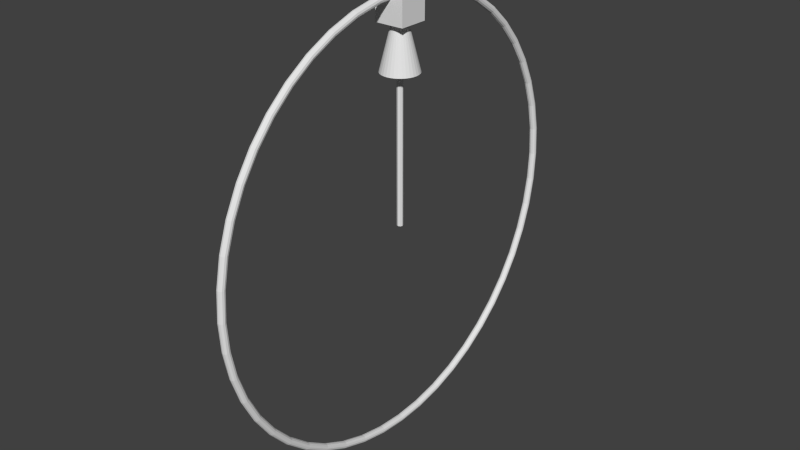 # Source: gizmos.blend  (saved by Blender 2.70.0; exported with 4.5.12 LTS)
import bpy
from mathutils import Matrix  # noqa: F401  (used for matrix-valued properties, if any)

bpy.ops.wm.read_factory_settings(use_empty=True)
scene = bpy.context.scene
scene.name = 'Scene'

# ---- collections
col_collection_1 = bpy.data.collections.new('Collection 1'); scene.collection.children.link(col_collection_1)

# ---- world
world_world = bpy.data.worlds.new('World'); scene.world = world_world
world_world.color = (0.05088, 0.05088, 0.05088)
world_world.use_sun_shadow = False
world_world.sun_shadow_jitter_overblur = 0.0
world_world.cycles.sampling_method = 'MANUAL'
world_world.cycles.sample_map_resolution = 256

# ---- meshes
me_cube_001 = bpy.data.meshes.new('Cube.001')
me_cube_001.from_pydata([(-0.1, 1.3, 0.1), (-0.1, 1.3, -0.1), (0.1, 1.3, -0.1), (0.1, 1.3, 0.1), (-0.1, 1.5, 0.1), (-0.1, 1.5, -0.1), (0.1, 1.5, -0.1), (0.1, 1.5, 0.1)], [], [(4, 5, 1, 0), (5, 6, 2, 1), (6, 7, 3, 2), (7, 4, 0, 3), (0, 1, 2, 3), (7, 6, 5, 4)])
me_cube_001.use_remesh_preserve_volume = False
me_cube_001.use_remesh_preserve_attributes = False
me_cube_001.use_mirror_vertex_groups = False
me_cube_001.update()
me_torus_001 = bpy.data.meshes.new('Torus.001')
me_torus_001.from_pydata([(1.192e-07, -1.132e-07, 1.5), (0.0125, -1.121e-07, 1.497), (0.02165, -1.107e-07, 1.487), (0.025, -1.095e-07, 1.475), (0.02165, -1.088e-07, 1.463), (0.0125, -1.088e-07, 1.453), (1.192e-07, -1.095e-07, 1.45), (-0.0125, -1.107e-07, 1.453), (-0.02165, -1.121e-07, 1.463), (-0.025, -1.132e-07, 1.475), (-0.02165, -1.139e-07, 1.487), (-0.0125, -1.139e-07, 1.497), (1.192e-07, -0.1958, 1.487), (0.0125, -0.1954, 1.484), (0.02165, -0.1942, 1.475), (0.025, -0.1925, 1.462), (0.02165, -0.1909, 1.45), (0.0125, -0.1897, 1.441), (1.192e-07, -0.1893, 1.438), (-0.0125, -0.1897, 1.441), (-0.02165, -0.1909, 1.45), (-0.025, -0.1925, 1.462), (-0.02165, -0.1942, 1.475), (-0.0125, -0.1954, 1.484), (1.192e-07, -0.3882, 1.449), (0.0125, -0.3874, 1.446), (0.02165, -0.385, 1.437), (0.025, -0.3818, 1.425), (0.02165, -0.3785, 1.413), (0.0125, -0.3762, 1.404), (1.192e-07, -0.3753, 1.401), (-0.0125, -0.3762, 1.404), (-0.02165, -0.3785, 1.413), (-0.025, -0.3818, 1.425), (-0.02165, -0.385, 1.437), (-0.0125, -0.3874, 1.446), (1.192e-07, -0.574, 1.386), (0.0125, -0.5727, 1.383), (0.02165, -0.5692, 1.374), (0.025, -0.5645, 1.363), (0.02165, -0.5597, 1.351), (0.0125, -0.5562, 1.343), (1.192e-07, -0.5549, 1.34), (-0.0125, -0.5562, 1.343), (-0.02165, -0.5597, 1.351), (-0.025, -0.5645, 1.363), (-0.02165, -0.5692, 1.374), (-0.0125, -0.5727, 1.383), (1.192e-07, -0.75, 1.299), (0.0125, -0.7483, 1.296), (0.02165, -0.7438, 1.288), (0.025, -0.7375, 1.277), (0.02165, -0.7313, 1.267), (0.0125, -0.7267, 1.259), (1.192e-07, -0.725, 1.256), (-0.0125, -0.7267, 1.259), (-0.02165, -0.7313, 1.267), (-0.025, -0.7375, 1.277), (-0.02165, -0.7438, 1.288), (-0.0125, -0.7483, 1.296), (1.192e-07, -0.9131, 1.19), (0.0125, -0.9111, 1.187), (0.02165, -0.9055, 1.18), (0.025, -0.8979, 1.17), (0.02165, -0.8903, 1.16), (0.0125, -0.8847, 1.153), (1.192e-07, -0.8827, 1.15), (-0.0125, -0.8847, 1.153), (-0.02165, -0.8903, 1.16), (-0.025, -0.8979, 1.17), (-0.02165, -0.9055, 1.18), (-0.0125, -0.9111, 1.187), (1.192e-07, -1.061, 1.061), (0.0125, -1.058, 1.058), (0.02165, -1.052, 1.052), (0.025, -1.043, 1.043), (0.02165, -1.034, 1.034), (0.0125, -1.028, 1.028), (1.192e-07, -1.025, 1.025), (-0.0125, -1.028, 1.028), (-0.02165, -1.034, 1.034), (-0.025, -1.043, 1.043), (-0.02165, -1.052, 1.052), (-0.0125, -1.058, 1.058), (1.192e-07, -1.19, 0.9131), (0.0125, -1.187, 0.9111), (0.02165, -1.18, 0.9055), (0.025, -1.17, 0.8979), (0.02165, -1.16, 0.8903), (0.0125, -1.153, 0.8847), (1.192e-07, -1.15, 0.8827), (-0.0125, -1.153, 0.8847), (-0.02165, -1.16, 0.8903), (-0.025, -1.17, 0.8979), (-0.02165, -1.18, 0.9055), (-0.0125, -1.187, 0.9111), (1.192e-07, -1.299, 0.75), (0.0125, -1.296, 0.7483), (0.02165, -1.288, 0.7437), (0.025, -1.277, 0.7375), (0.02165, -1.267, 0.7312), (0.0125, -1.259, 0.7267), (1.192e-07, -1.256, 0.725), (-0.0125, -1.259, 0.7267), (-0.02165, -1.267, 0.7312), (-0.025, -1.277, 0.7375), (-0.02165, -1.288, 0.7437), (-0.0125, -1.296, 0.7483), (1.192e-07, -1.386, 0.574), (0.0125, -1.383, 0.5727), (0.02165, -1.374, 0.5692), (0.025, -1.363, 0.5645), (0.02165, -1.351, 0.5597), (0.0125, -1.343, 0.5562), (1.192e-07, -1.34, 0.5549), (-0.0125, -1.343, 0.5562), (-0.02165, -1.351, 0.5597), (-0.025, -1.363, 0.5645), (-0.02165, -1.374, 0.5692), (-0.0125, -1.383, 0.5727), (1.192e-07, -1.449, 0.3882), (0.0125, -1.446, 0.3874), (0.02165, -1.437, 0.385), (0.025, -1.425, 0.3818), (0.02165, -1.413, 0.3785), (0.0125, -1.404, 0.3762), (1.192e-07, -1.401, 0.3753), (-0.0125, -1.404, 0.3762), (-0.02165, -1.413, 0.3785), (-0.025, -1.425, 0.3818), (-0.02165, -1.437, 0.385), (-0.0125, -1.446, 0.3874), (1.043e-07, -1.487, 0.1958), (0.0125, -1.484, 0.1954), (0.02165, -1.475, 0.1942), (0.025, -1.462, 0.1925), (0.02165, -1.45, 0.1909), (0.0125, -1.441, 0.1897), (8.941e-08, -1.438, 0.1893), (-0.0125, -1.441, 0.1897), (-0.02165, -1.45, 0.1909), (-0.025, -1.462, 0.1925), (-0.02165, -1.475, 0.1942), (-0.0125, -1.484, 0.1954), (8.656e-08, -1.5, 9.227e-08), (0.0125, -1.497, 9.127e-08), (0.02165, -1.487, 3.166e-08), (0.025, -1.475, 9.313e-08), (0.02165, -1.463, 9.313e-08), (0.0125, -1.453, 9.499e-08), (8.278e-08, -1.45, 3.644e-08), (-0.0125, -1.453, 9.686e-08), (-0.02165, -1.463, 9.686e-08), (-0.025, -1.475, 9.686e-08), (-0.02165, -1.487, 3.539e-08), (-0.0125, -1.497, 9.313e-08), (7.451e-08, -1.487, -0.1958), (0.0125, -1.484, -0.1954), (0.02165, -1.475, -0.1942), (0.025, -1.462, -0.1925), (0.02165, -1.45, -0.1909), (0.0125, -1.441, -0.1897), (7.451e-08, -1.438, -0.1893), (-0.0125, -1.441, -0.1897), (-0.02165, -1.45, -0.1909), (-0.025, -1.462, -0.1925), (-0.02165, -1.475, -0.1942), (-0.0125, -1.484, -0.1954), (5.96e-08, -1.449, -0.3882), (0.0125, -1.446, -0.3874), (0.02165, -1.437, -0.385), (0.025, -1.425, -0.3818), (0.02165, -1.413, -0.3785), (0.0125, -1.404, -0.3762), (5.96e-08, -1.401, -0.3753), (-0.0125, -1.404, -0.3762), (-0.02165, -1.413, -0.3785), (-0.025, -1.425, -0.3818), (-0.02165, -1.437, -0.385), (-0.0125, -1.446, -0.3874), (5.96e-08, -1.386, -0.574), (0.0125, -1.383, -0.5727), (0.02165, -1.374, -0.5692), (0.025, -1.363, -0.5645), (0.02165, -1.351, -0.5597), (0.0125, -1.343, -0.5562), (5.96e-08, -1.34, -0.5549), (-0.0125, -1.343, -0.5562), (-0.02165, -1.351, -0.5597), (-0.025, -1.363, -0.5645), (-0.02165, -1.374, -0.5692), (-0.0125, -1.383, -0.5727), (0.0, -1.299, -0.75), (0.0125, -1.296, -0.7483), (0.02165, -1.288, -0.7438), (0.025, -1.277, -0.7375), (0.02165, -1.267, -0.7313), (0.0125, -1.259, -0.7267), (0.0, -1.256, -0.725), (-0.0125, -1.259, -0.7267), (-0.02165, -1.267, -0.7313), (-0.025, -1.277, -0.7375), (-0.02165, -1.288, -0.7438), (-0.0125, -1.296, -0.7483), (0.0, -1.19, -0.9131), (0.0125, -1.187, -0.9111), (0.02165, -1.18, -0.9055), (0.025, -1.17, -0.8979), (0.02165, -1.16, -0.8903), (0.0125, -1.153, -0.8847), (0.0, -1.15, -0.8827), (-0.0125, -1.153, -0.8847), (-0.02165, -1.16, -0.8903), (-0.025, -1.17, -0.8979), (-0.02165, -1.18, -0.9055), (-0.0125, -1.187, -0.9111), (0.0, -1.061, -1.061), (0.0125, -1.058, -1.058), (0.02165, -1.052, -1.052), (0.025, -1.043, -1.043), (0.02165, -1.034, -1.034), (0.0125, -1.028, -1.028), (0.0, -1.025, -1.025), (-0.0125, -1.028, -1.028), (-0.02165, -1.034, -1.034), (-0.025, -1.043, -1.043), (-0.02165, -1.052, -1.052), (-0.0125, -1.058, -1.058), (0.0, -0.9131, -1.19), (0.0125, -0.9111, -1.187), (0.02165, -0.9055, -1.18), (0.025, -0.8979, -1.17), (0.02165, -0.8903, -1.16), (0.0125, -0.8847, -1.153), (0.0, -0.8827, -1.15), (-0.0125, -0.8847, -1.153), (-0.02165, -0.8903, -1.16), (-0.025, -0.8979, -1.17), (-0.02165, -0.9055, -1.18), (-0.0125, -0.9111, -1.187), (-1.192e-07, -0.75, -1.299), (0.0125, -0.7483, -1.296), (0.02165, -0.7438, -1.288), (0.025, -0.7375, -1.277), (0.02165, -0.7313, -1.267), (0.0125, -0.7267, -1.259), (-1.192e-07, -0.725, -1.256), (-0.0125, -0.7267, -1.259), (-0.02165, -0.7313, -1.267), (-0.025, -0.7375, -1.277), (-0.02165, -0.7438, -1.288), (-0.0125, -0.7483, -1.296), (-1.192e-07, -0.574, -1.386), (0.0125, -0.5727, -1.383), (0.02165, -0.5692, -1.374), (0.025, -0.5645, -1.363), (0.02165, -0.5597, -1.351), (0.0125, -0.5562, -1.343), (-1.192e-07, -0.5549, -1.34), (-0.0125, -0.5562, -1.343), (-0.02165, -0.5597, -1.351), (-0.025, -0.5645, -1.363), (-0.02165, -0.5692, -1.374), (-0.0125, -0.5727, -1.383), (-1.192e-07, -0.3882, -1.449), (0.0125, -0.3874, -1.446), (0.02165, -0.385, -1.437), (0.025, -0.3818, -1.425), (0.02165, -0.3785, -1.413), (0.0125, -0.3762, -1.404), (-1.192e-07, -0.3753, -1.401), (-0.0125, -0.3762, -1.404), (-0.02165, -0.3785, -1.413), (-0.025, -0.3818, -1.425), (-0.02165, -0.385, -1.437), (-0.0125, -0.3874, -1.446), (-1.192e-07, -0.1958, -1.487), (0.0125, -0.1954, -1.484), (0.02165, -0.1942, -1.475), (0.025, -0.1925, -1.462), (0.02165, -0.1909, -1.45), (0.0125, -0.1897, -1.441), (-1.192e-07, -0.1893, -1.438), (-0.0125, -0.1897, -1.441), (-0.02165, -0.1909, -1.45), (-0.025, -0.1925, -1.462), (-0.02165, -0.1942, -1.475), (-0.0125, -0.1954, -1.484), (-1.192e-07, -1.789e-08, -1.5), (0.0125, -1.69e-08, -1.497), (0.02165, -1.61e-08, -1.487), (0.025, -1.57e-08, -1.475), (0.02165, -1.581e-08, -1.463), (0.0125, -1.639e-08, -1.453), (-1.192e-07, -1.729e-08, -1.45), (-0.0125, -1.827e-08, -1.453), (-0.02165, -1.907e-08, -1.463), (-0.025, -1.948e-08, -1.475), (-0.02165, -1.937e-08, -1.487), (-0.0125, -1.879e-08, -1.497), (-1.192e-07, 0.1958, -1.487), (0.0125, 0.1954, -1.484), (0.02165, 0.1942, -1.475), (0.025, 0.1925, -1.462), (0.02165, 0.1909, -1.45), (0.0125, 0.1897, -1.441), (-1.192e-07, 0.1893, -1.438), (-0.0125, 0.1897, -1.441), (-0.02165, 0.1909, -1.45), (-0.025, 0.1925, -1.462), (-0.02165, 0.1942, -1.475), (-0.0125, 0.1954, -1.484), (-1.192e-07, 0.3882, -1.449), (0.0125, 0.3874, -1.446), (0.02165, 0.385, -1.437), (0.025, 0.3818, -1.425), (0.02165, 0.3785, -1.413), (0.0125, 0.3762, -1.404), (-1.192e-07, 0.3753, -1.401), (-0.0125, 0.3762, -1.404), (-0.02165, 0.3785, -1.413), (-0.025, 0.3818, -1.425), (-0.02165, 0.385, -1.437), (-0.0125, 0.3874, -1.446), (-1.192e-07, 0.574, -1.386), (0.0125, 0.5727, -1.383), (0.02165, 0.5692, -1.374), (0.025, 0.5645, -1.363), (0.02165, 0.5597, -1.351), (0.0125, 0.5562, -1.343), (-1.192e-07, 0.5549, -1.34), (-0.0125, 0.5562, -1.343), (-0.02165, 0.5597, -1.351), (-0.025, 0.5645, -1.363), (-0.02165, 0.5692, -1.374), (-0.0125, 0.5727, -1.383), (-2.384e-07, 0.75, -1.299), (0.0125, 0.7483, -1.296), (0.02165, 0.7437, -1.288), (0.025, 0.7375, -1.277), (0.02165, 0.7312, -1.267), (0.0125, 0.7267, -1.259), (-1.192e-07, 0.725, -1.256), (-0.0125, 0.7267, -1.259), (-0.02165, 0.7312, -1.267), (-0.025, 0.7375, -1.277), (-0.02165, 0.7437, -1.288), (-0.0125, 0.7483, -1.296), (-2.384e-07, 0.9131, -1.19), (0.0125, 0.9111, -1.187), (0.02165, 0.9055, -1.18), (0.025, 0.8979, -1.17), (0.02165, 0.8903, -1.16), (0.0125, 0.8847, -1.153), (-2.384e-07, 0.8827, -1.15), (-0.0125, 0.8847, -1.153), (-0.02165, 0.8903, -1.16), (-0.025, 0.8979, -1.17), (-0.02165, 0.9055, -1.18), (-0.0125, 0.9111, -1.187), (-2.384e-07, 1.061, -1.061), (0.0125, 1.058, -1.058), (0.02165, 1.052, -1.052), (0.025, 1.043, -1.043), (0.02165, 1.034, -1.034), (0.0125, 1.028, -1.028), (-2.384e-07, 1.025, -1.025), (-0.0125, 1.028, -1.028), (-0.02165, 1.034, -1.034), (-0.025, 1.043, -1.043), (-0.02165, 1.052, -1.052), (-0.0125, 1.058, -1.058), (-1.788e-07, 1.19, -0.9131), (0.0125, 1.187, -0.9111), (0.02165, 1.18, -0.9055), (0.025, 1.17, -0.8979), (0.02165, 1.16, -0.8903), (0.0125, 1.153, -0.8847), (-1.788e-07, 1.15, -0.8827), (-0.0125, 1.153, -0.8847), (-0.02165, 1.16, -0.8903), (-0.025, 1.17, -0.8979), (-0.02165, 1.18, -0.9055), (-0.0125, 1.187, -0.9111), (-1.788e-07, 1.299, -0.75), (0.0125, 1.296, -0.7483), (0.02165, 1.288, -0.7437), (0.025, 1.277, -0.7375), (0.02165, 1.267, -0.7312), (0.0125, 1.259, -0.7267), (-1.788e-07, 1.256, -0.725), (-0.0125, 1.259, -0.7267), (-0.02165, 1.267, -0.7312), (-0.025, 1.277, -0.7375), (-0.02165, 1.288, -0.7437), (-0.0125, 1.296, -0.7483), (-1.788e-07, 1.386, -0.574), (0.0125, 1.383, -0.5727), (0.02165, 1.374, -0.5692), (0.025, 1.363, -0.5645), (0.02165, 1.351, -0.5597), (0.0125, 1.343, -0.5562), (-1.788e-07, 1.34, -0.5549), (-0.0125, 1.343, -0.5562), (-0.02165, 1.351, -0.5597), (-0.025, 1.363, -0.5645), (-0.02165, 1.374, -0.5692), (-0.0125, 1.383, -0.5727), (-1.788e-07, 1.449, -0.3882), (0.0125, 1.446, -0.3874), (0.02165, 1.437, -0.385), (0.025, 1.425, -0.3818), (0.02165, 1.413, -0.3785), (0.0125, 1.404, -0.3762), (-1.49e-07, 1.401, -0.3753), (-0.0125, 1.404, -0.3762), (-0.02165, 1.413, -0.3785), (-0.025, 1.425, -0.3818), (-0.02165, 1.437, -0.385), (-0.0125, 1.446, -0.3874), (-1.49e-07, 1.487, -0.1958), (0.0125, 1.484, -0.1954), (0.02165, 1.475, -0.1942), (0.025, 1.462, -0.1925), (0.02165, 1.45, -0.1909), (0.0125, 1.441, -0.1897), (-1.49e-07, 1.438, -0.1893), (-0.0125, 1.441, -0.1897), (-0.02165, 1.45, -0.1909), (-0.025, 1.462, -0.1925), (-0.02165, 1.475, -0.1942), (-0.0125, 1.484, -0.1954), (-1.399e-07, 1.5, 3.188e-07), (0.0125, 1.497, 3.176e-07), (0.02165, 1.487, 2.57e-07), (0.025, 1.475, 3.148e-07), (0.02165, 1.463, 3.148e-07), (0.0125, 1.453, 3.139e-07), (-1.362e-07, 1.45, 2.554e-07), (-0.0125, 1.453, 3.166e-07), (-0.02165, 1.463, 3.166e-07), (-0.025, 1.475, 3.185e-07), (-0.02165, 1.487, 2.608e-07), (-0.0125, 1.497, 3.194e-07), (-1.192e-07, 1.487, 0.1958), (0.0125, 1.484, 0.1954), (0.02165, 1.475, 0.1942), (0.025, 1.462, 0.1925), (0.02165, 1.45, 0.1909), (0.0125, 1.441, 0.1897), (-1.192e-07, 1.438, 0.1893), (-0.0125, 1.441, 0.1897), (-0.02165, 1.45, 0.1909), (-0.025, 1.462, 0.1925), (-0.02165, 1.475, 0.1942), (-0.0125, 1.484, 0.1954), (-1.192e-07, 1.449, 0.3882), (0.0125, 1.446, 0.3874), (0.02165, 1.437, 0.385), (0.025, 1.425, 0.3818), (0.02165, 1.413, 0.3785), (0.0125, 1.404, 0.3762), (-8.941e-08, 1.401, 0.3753), (-0.0125, 1.404, 0.3762), (-0.02165, 1.413, 0.3785), (-0.025, 1.425, 0.3818), (-0.02165, 1.437, 0.385), (-0.0125, 1.446, 0.3874), (-5.96e-08, 1.386, 0.574), (0.0125, 1.383, 0.5727), (0.02165, 1.374, 0.5692), (0.025, 1.363, 0.5645), (0.02165, 1.351, 0.5597), (0.0125, 1.343, 0.5562), (-5.96e-08, 1.34, 0.5549), (-0.0125, 1.343, 0.5562), (-0.02165, 1.351, 0.5597), (-0.025, 1.363, 0.5645), (-0.02165, 1.374, 0.5692), (-0.0125, 1.383, 0.5727), (-5.96e-08, 1.299, 0.75), (0.0125, 1.296, 0.7483), (0.02165, 1.288, 0.7438), (0.025, 1.277, 0.7375), (0.02165, 1.267, 0.7313), (0.0125, 1.259, 0.7267), (-5.96e-08, 1.256, 0.725), (-0.0125, 1.259, 0.7267), (-0.02165, 1.267, 0.7313), (-0.025, 1.277, 0.7375), (-0.02165, 1.288, 0.7438), (-0.0125, 1.296, 0.7483), (-5.96e-08, 1.19, 0.9131), (0.0125, 1.187, 0.9111), (0.02165, 1.18, 0.9055), (0.025, 1.17, 0.8979), (0.02165, 1.16, 0.8903), (0.0125, 1.153, 0.8847), (-5.96e-08, 1.15, 0.8827), (-0.0125, 1.153, 0.8847), (-0.02165, 1.16, 0.8903), (-0.025, 1.17, 0.8979), (-0.02165, 1.18, 0.9055), (-0.0125, 1.187, 0.9111), (0.0, 1.061, 1.061), (0.0125, 1.058, 1.058), (0.02165, 1.052, 1.052), (0.025, 1.043, 1.043), (0.02165, 1.034, 1.034), (0.0125, 1.028, 1.028), (0.0, 1.025, 1.025), (-0.0125, 1.028, 1.028), (-0.02165, 1.034, 1.034), (-0.025, 1.043, 1.043), (-0.02165, 1.052, 1.052), (-0.0125, 1.058, 1.058), (0.0, 0.9131, 1.19), (0.0125, 0.9111, 1.187), (0.02165, 0.9055, 1.18), (0.025, 0.8979, 1.17), (0.02165, 0.8903, 1.16), (0.0125, 0.8847, 1.153), (0.0, 0.8827, 1.15), (-0.0125, 0.8847, 1.153), (-0.02165, 0.8903, 1.16), (-0.025, 0.8979, 1.17), (-0.02165, 0.9055, 1.18), (-0.0125, 0.9111, 1.187), (0.0, 0.75, 1.299), (0.0125, 0.7483, 1.296), (0.02165, 0.7437, 1.288), (0.025, 0.7375, 1.277), (0.02165, 0.7313, 1.267), (0.0125, 0.7267, 1.259), (0.0, 0.725, 1.256), (-0.0125, 0.7267, 1.259), (-0.02165, 0.7313, 1.267), (-0.025, 0.7375, 1.277), (-0.02165, 0.7437, 1.288), (-0.0125, 0.7483, 1.296), (0.0, 0.574, 1.386), (0.0125, 0.5727, 1.383), (0.02165, 0.5692, 1.374), (0.025, 0.5645, 1.363), (0.02165, 0.5597, 1.351), (0.0125, 0.5562, 1.343), (0.0, 0.5549, 1.34), (-0.0125, 0.5562, 1.343), (-0.02165, 0.5597, 1.351), (-0.025, 0.5645, 1.363), (-0.02165, 0.5692, 1.374), (-0.0125, 0.5727, 1.383), (0.0, 0.3882, 1.449), (0.0125, 0.3874, 1.446), (0.02165, 0.385, 1.437), (0.025, 0.3818, 1.425), (0.02165, 0.3785, 1.413), (0.0125, 0.3762, 1.404), (0.0, 0.3753, 1.401), (-0.0125, 0.3762, 1.404), (-0.02165, 0.3785, 1.413), (-0.025, 0.3818, 1.425), (-0.02165, 0.385, 1.437), (-0.0125, 0.3874, 1.446), (1.192e-07, 0.1958, 1.487), (0.0125, 0.1954, 1.484), (0.02165, 0.1942, 1.475), (0.025, 0.1925, 1.462), (0.02165, 0.1909, 1.45), (0.0125, 0.1897, 1.441), (1.192e-07, 0.1893, 1.438), (-0.0125, 0.1897, 1.441), (-0.02165, 0.1909, 1.45), (-0.025, 0.1925, 1.462), (-0.02165, 0.1942, 1.475), (-0.0125, 0.1954, 1.484)], [], [(0, 12, 13, 1), (1, 13, 14, 2), (2, 14, 15, 3), (3, 15, 16, 4), (4, 16, 17, 5), (5, 17, 18, 6), (6, 18, 19, 7), (7, 19, 20, 8), (8, 20, 21, 9), (9, 21, 22, 10), (10, 22, 23, 11), (0, 11, 23, 12), (12, 24, 25, 13), (13, 25, 26, 14), (14, 26, 27, 15), (15, 27, 28, 16), (16, 28, 29, 17), (17, 29, 30, 18), (18, 30, 31, 19), (19, 31, 32, 20), (20, 32, 33, 21), (21, 33, 34, 22), (22, 34, 35, 23), (23, 35, 24, 12), (24, 36, 37, 25), (25, 37, 38, 26), (26, 38, 39, 27), (27, 39, 40, 28), (28, 40, 41, 29), (29, 41, 42, 30), (30, 42, 43, 31), (31, 43, 44, 32), (32, 44, 45, 33), (33, 45, 46, 34), (34, 46, 47, 35), (35, 47, 36, 24), (36, 48, 49, 37), (37, 49, 50, 38), (38, 50, 51, 39), (39, 51, 52, 40), (40, 52, 53, 41), (41, 53, 54, 42), (42, 54, 55, 43), (43, 55, 56, 44), (44, 56, 57, 45), (45, 57, 58, 46), (46, 58, 59, 47), (47, 59, 48, 36), (48, 60, 61, 49), (49, 61, 62, 50), (50, 62, 63, 51), (51, 63, 64, 52), (52, 64, 65, 53), (53, 65, 66, 54), (54, 66, 67, 55), (55, 67, 68, 56), (56, 68, 69, 57), (57, 69, 70, 58), (58, 70, 71, 59), (59, 71, 60, 48), (60, 72, 73, 61), (61, 73, 74, 62), (62, 74, 75, 63), (63, 75, 76, 64), (64, 76, 77, 65), (65, 77, 78, 66), (66, 78, 79, 67), (67, 79, 80, 68), (68, 80, 81, 69), (69, 81, 82, 70), (70, 82, 83, 71), (71, 83, 72, 60), (72, 84, 85, 73), (73, 85, 86, 74), (74, 86, 87, 75), (75, 87, 88, 76), (76, 88, 89, 77), (77, 89, 90, 78), (78, 90, 91, 79), (79, 91, 92, 80), (80, 92, 93, 81), (81, 93, 94, 82), (82, 94, 95, 83), (83, 95, 84, 72), (84, 96, 97, 85), (85, 97, 98, 86), (86, 98, 99, 87), (87, 99, 100, 88), (88, 100, 101, 89), (89, 101, 102, 90), (90, 102, 103, 91), (91, 103, 104, 92), (92, 104, 105, 93), (93, 105, 106, 94), (94, 106, 107, 95), (95, 107, 96, 84), (96, 108, 109, 97), (97, 109, 110, 98), (98, 110, 111, 99), (99, 111, 112, 100), (100, 112, 113, 101), (101, 113, 114, 102), (102, 114, 115, 103), (103, 115, 116, 104), (104, 116, 117, 105), (105, 117, 118, 106), (106, 118, 119, 107), (107, 119, 108, 96), (108, 120, 121, 109), (109, 121, 122, 110), (110, 122, 123, 111), (111, 123, 124, 112), (112, 124, 125, 113), (113, 125, 126, 114), (114, 126, 127, 115), (115, 127, 128, 116), (116, 128, 129, 117), (117, 129, 130, 118), (118, 130, 131, 119), (119, 131, 120, 108), (120, 132, 133, 121), (121, 133, 134, 122), (122, 134, 135, 123), (123, 135, 136, 124), (124, 136, 137, 125), (125, 137, 138, 126), (126, 138, 139, 127), (127, 139, 140, 128), (128, 140, 141, 129), (129, 141, 142, 130), (130, 142, 143, 131), (131, 143, 132, 120), (132, 144, 145, 133), (133, 145, 146, 134), (134, 146, 147, 135), (135, 147, 148, 136), (136, 148, 149, 137), (137, 149, 150, 138), (138, 150, 151, 139), (139, 151, 152, 140), (140, 152, 153, 141), (141, 153, 154, 142), (142, 154, 155, 143), (143, 155, 144, 132), (144, 156, 157, 145), (145, 157, 158, 146), (146, 158, 159, 147), (147, 159, 160, 148), (148, 160, 161, 149), (149, 161, 162, 150), (150, 162, 163, 151), (151, 163, 164, 152), (152, 164, 165, 153), (153, 165, 166, 154), (154, 166, 167, 155), (155, 167, 156, 144), (156, 168, 169, 157), (157, 169, 170, 158), (158, 170, 171, 159), (159, 171, 172, 160), (160, 172, 173, 161), (161, 173, 174, 162), (162, 174, 175, 163), (163, 175, 176, 164), (164, 176, 177, 165), (165, 177, 178, 166), (166, 178, 179, 167), (167, 179, 168, 156), (168, 180, 181, 169), (169, 181, 182, 170), (170, 182, 183, 171), (171, 183, 184, 172), (172, 184, 185, 173), (173, 185, 186, 174), (174, 186, 187, 175), (175, 187, 188, 176), (176, 188, 189, 177), (177, 189, 190, 178), (178, 190, 191, 179), (179, 191, 180, 168), (180, 192, 193, 181), (181, 193, 194, 182), (182, 194, 195, 183), (183, 195, 196, 184), (184, 196, 197, 185), (185, 197, 198, 186), (186, 198, 199, 187), (187, 199, 200, 188), (188, 200, 201, 189), (189, 201, 202, 190), (190, 202, 203, 191), (191, 203, 192, 180), (192, 204, 205, 193), (193, 205, 206, 194), (194, 206, 207, 195), (195, 207, 208, 196), (196, 208, 209, 197), (197, 209, 210, 198), (198, 210, 211, 199), (199, 211, 212, 200), (200, 212, 213, 201), (201, 213, 214, 202), (202, 214, 215, 203), (203, 215, 204, 192), (204, 216, 217, 205), (205, 217, 218, 206), (206, 218, 219, 207), (207, 219, 220, 208), (208, 220, 221, 209), (209, 221, 222, 210), (210, 222, 223, 211), (211, 223, 224, 212), (212, 224, 225, 213), (213, 225, 226, 214), (214, 226, 227, 215), (215, 227, 216, 204), (216, 228, 229, 217), (217, 229, 230, 218), (218, 230, 231, 219), (219, 231, 232, 220), (220, 232, 233, 221), (221, 233, 234, 222), (222, 234, 235, 223), (223, 235, 236, 224), (224, 236, 237, 225), (225, 237, 238, 226), (226, 238, 239, 227), (227, 239, 228, 216), (228, 240, 241, 229), (229, 241, 242, 230), (230, 242, 243, 231), (231, 243, 244, 232), (232, 244, 245, 233), (233, 245, 246, 234), (234, 246, 247, 235), (235, 247, 248, 236), (236, 248, 249, 237), (237, 249, 250, 238), (238, 250, 251, 239), (239, 251, 240, 228), (240, 252, 253, 241), (241, 253, 254, 242), (242, 254, 255, 243), (243, 255, 256, 244), (244, 256, 257, 245), (245, 257, 258, 246), (246, 258, 259, 247), (247, 259, 260, 248), (248, 260, 261, 249), (249, 261, 262, 250), (250, 262, 263, 251), (251, 263, 252, 240), (252, 264, 265, 253), (253, 265, 266, 254), (254, 266, 267, 255), (255, 267, 268, 256), (256, 268, 269, 257), (257, 269, 270, 258), (258, 270, 271, 259), (259, 271, 272, 260), (260, 272, 273, 261), (261, 273, 274, 262), (262, 274, 275, 263), (263, 275, 264, 252), (264, 276, 277, 265), (265, 277, 278, 266), (266, 278, 279, 267), (267, 279, 280, 268), (268, 280, 281, 269), (269, 281, 282, 270), (270, 282, 283, 271), (271, 283, 284, 272), (272, 284, 285, 273), (273, 285, 286, 274), (274, 286, 287, 275), (275, 287, 276, 264), (276, 288, 289, 277), (277, 289, 290, 278), (278, 290, 291, 279), (279, 291, 292, 280), (280, 292, 293, 281), (281, 293, 294, 282), (282, 294, 295, 283), (283, 295, 296, 284), (284, 296, 297, 285), (285, 297, 298, 286), (286, 298, 299, 287), (287, 299, 288, 276), (288, 300, 301, 289), (289, 301, 302, 290), (290, 302, 303, 291), (291, 303, 304, 292), (292, 304, 305, 293), (293, 305, 306, 294), (294, 306, 307, 295), (295, 307, 308, 296), (296, 308, 309, 297), (297, 309, 310, 298), (298, 310, 311, 299), (299, 311, 300, 288), (300, 312, 313, 301), (301, 313, 314, 302), (302, 314, 315, 303), (303, 315, 316, 304), (304, 316, 317, 305), (305, 317, 318, 306), (306, 318, 319, 307), (307, 319, 320, 308), (308, 320, 321, 309), (309, 321, 322, 310), (310, 322, 323, 311), (311, 323, 312, 300), (312, 324, 325, 313), (313, 325, 326, 314), (314, 326, 327, 315), (315, 327, 328, 316), (316, 328, 329, 317), (317, 329, 330, 318), (318, 330, 331, 319), (319, 331, 332, 320), (320, 332, 333, 321), (321, 333, 334, 322), (322, 334, 335, 323), (323, 335, 324, 312), (324, 336, 337, 325), (325, 337, 338, 326), (326, 338, 339, 327), (327, 339, 340, 328), (328, 340, 341, 329), (329, 341, 342, 330), (330, 342, 343, 331), (331, 343, 344, 332), (332, 344, 345, 333), (333, 345, 346, 334), (334, 346, 347, 335), (335, 347, 336, 324), (336, 348, 349, 337), (337, 349, 350, 338), (338, 350, 351, 339), (339, 351, 352, 340), (340, 352, 353, 341), (341, 353, 354, 342), (342, 354, 355, 343), (343, 355, 356, 344), (344, 356, 357, 345), (345, 357, 358, 346), (346, 358, 359, 347), (347, 359, 348, 336), (348, 360, 361, 349), (349, 361, 362, 350), (350, 362, 363, 351), (351, 363, 364, 352), (352, 364, 365, 353), (353, 365, 366, 354), (354, 366, 367, 355), (355, 367, 368, 356), (356, 368, 369, 357), (357, 369, 370, 358), (358, 370, 371, 359), (359, 371, 360, 348), (360, 372, 373, 361), (361, 373, 374, 362), (362, 374, 375, 363), (363, 375, 376, 364), (364, 376, 377, 365), (365, 377, 378, 366), (366, 378, 379, 367), (367, 379, 380, 368), (368, 380, 381, 369), (369, 381, 382, 370), (370, 382, 383, 371), (371, 383, 372, 360), (372, 384, 385, 373), (373, 385, 386, 374), (374, 386, 387, 375), (375, 387, 388, 376), (376, 388, 389, 377), (377, 389, 390, 378), (378, 390, 391, 379), (379, 391, 392, 380), (380, 392, 393, 381), (381, 393, 394, 382), (382, 394, 395, 383), (383, 395, 384, 372), (384, 396, 397, 385), (385, 397, 398, 386), (386, 398, 399, 387), (387, 399, 400, 388), (388, 400, 401, 389), (389, 401, 402, 390), (390, 402, 403, 391), (391, 403, 404, 392), (392, 404, 405, 393), (393, 405, 406, 394), (394, 406, 407, 395), (395, 407, 396, 384), (396, 408, 409, 397), (397, 409, 410, 398), (398, 410, 411, 399), (399, 411, 412, 400), (400, 412, 413, 401), (401, 413, 414, 402), (402, 414, 415, 403), (403, 415, 416, 404), (404, 416, 417, 405), (405, 417, 418, 406), (406, 418, 419, 407), (407, 419, 408, 396), (408, 420, 421, 409), (409, 421, 422, 410), (410, 422, 423, 411), (411, 423, 424, 412), (412, 424, 425, 413), (413, 425, 426, 414), (414, 426, 427, 415), (415, 427, 428, 416), (416, 428, 429, 417), (417, 429, 430, 418), (418, 430, 431, 419), (419, 431, 420, 408), (420, 432, 433, 421), (421, 433, 434, 422), (422, 434, 435, 423), (423, 435, 436, 424), (424, 436, 437, 425), (425, 437, 438, 426), (426, 438, 439, 427), (427, 439, 440, 428), (428, 440, 441, 429), (429, 441, 442, 430), (430, 442, 443, 431), (431, 443, 432, 420), (432, 444, 445, 433), (433, 445, 446, 434), (434, 446, 447, 435), (435, 447, 448, 436), (436, 448, 449, 437), (437, 449, 450, 438), (438, 450, 451, 439), (439, 451, 452, 440), (440, 452, 453, 441), (441, 453, 454, 442), (442, 454, 455, 443), (443, 455, 444, 432), (444, 456, 457, 445), (445, 457, 458, 446), (446, 458, 459, 447), (447, 459, 460, 448), (448, 460, 461, 449), (449, 461, 462, 450), (450, 462, 463, 451), (451, 463, 464, 452), (452, 464, 465, 453), (453, 465, 466, 454), (454, 466, 467, 455), (455, 467, 456, 444), (456, 468, 469, 457), (457, 469, 470, 458), (458, 470, 471, 459), (459, 471, 472, 460), (460, 472, 473, 461), (461, 473, 474, 462), (462, 474, 475, 463), (463, 475, 476, 464), (464, 476, 477, 465), (465, 477, 478, 466), (466, 478, 479, 467), (467, 479, 468, 456), (468, 480, 481, 469), (469, 481, 482, 470), (470, 482, 483, 471), (471, 483, 484, 472), (472, 484, 485, 473), (473, 485, 486, 474), (474, 486, 487, 475), (475, 487, 488, 476), (476, 488, 489, 477), (477, 489, 490, 478), (478, 490, 491, 479), (479, 491, 480, 468), (480, 492, 493, 481), (481, 493, 494, 482), (482, 494, 495, 483), (483, 495, 496, 484), (484, 496, 497, 485), (485, 497, 498, 486), (486, 498, 499, 487), (487, 499, 500, 488), (488, 500, 501, 489), (489, 501, 502, 490), (490, 502, 503, 491), (491, 503, 492, 480), (492, 504, 505, 493), (493, 505, 506, 494), (494, 506, 507, 495), (495, 507, 508, 496), (496, 508, 509, 497), (497, 509, 510, 498), (498, 510, 511, 499), (499, 511, 512, 500), (500, 512, 513, 501), (501, 513, 514, 502), (502, 514, 515, 503), (503, 515, 504, 492), (504, 516, 517, 505), (505, 517, 518, 506), (506, 518, 519, 507), (507, 519, 520, 508), (508, 520, 521, 509), (509, 521, 522, 510), (510, 522, 523, 511), (511, 523, 524, 512), (512, 524, 525, 513), (513, 525, 526, 514), (514, 526, 527, 515), (515, 527, 516, 504), (516, 528, 529, 517), (517, 529, 530, 518), (518, 530, 531, 519), (519, 531, 532, 520), (520, 532, 533, 521), (521, 533, 534, 522), (522, 534, 535, 523), (523, 535, 536, 524), (524, 536, 537, 525), (525, 537, 538, 526), (526, 538, 539, 527), (527, 539, 528, 516), (528, 540, 541, 529), (529, 541, 542, 530), (530, 542, 543, 531), (531, 543, 544, 532), (532, 544, 545, 533), (533, 545, 546, 534), (534, 546, 547, 535), (535, 547, 548, 536), (536, 548, 549, 537), (537, 549, 550, 538), (538, 550, 551, 539), (539, 551, 540, 528), (540, 552, 553, 541), (541, 553, 554, 542), (542, 554, 555, 543), (543, 555, 556, 544), (544, 556, 557, 545), (545, 557, 558, 546), (546, 558, 559, 547), (547, 559, 560, 548), (548, 560, 561, 549), (549, 561, 562, 550), (550, 562, 563, 551), (551, 563, 552, 540), (552, 564, 565, 553), (553, 565, 566, 554), (554, 566, 567, 555), (555, 567, 568, 556), (556, 568, 569, 557), (557, 569, 570, 558), (558, 570, 571, 559), (559, 571, 572, 560), (560, 572, 573, 561), (561, 573, 574, 562), (562, 574, 575, 563), (563, 575, 564, 552), (564, 0, 1, 565), (565, 1, 2, 566), (566, 2, 3, 567), (567, 3, 4, 568), (568, 4, 5, 569), (569, 5, 6, 570), (570, 6, 7, 571), (571, 7, 8, 572), (572, 8, 9, 573), (573, 9, 10, 574), (574, 10, 11, 575), (575, 11, 0, 564)])
me_torus_001.use_remesh_preserve_volume = False
me_torus_001.use_remesh_preserve_attributes = False
me_torus_001.use_mirror_vertex_groups = False
me_torus_001.update()
me_cone = bpy.data.meshes.new('Cone')
me_cone.from_pydata([(9.731e-08, 1.0, -0.125), (0.02439, 1.0, -0.1226), (0.04784, 1.0, -0.1155), (0.06945, 1.0, -0.1039), (0.08839, 1.0, -0.08839), (0.1039, 1.0, -0.06945), (0.1155, 1.0, -0.04784), (0.1226, 1.0, -0.02439), (0.125, 1.0, -1.978e-07), (8.246e-08, 1.5, -1.15e-07), (0.1226, 1.0, 0.02439), (0.1155, 1.0, 0.04784), (0.1039, 1.0, 0.06945), (0.08839, 1.0, 0.08839), (0.06945, 1.0, 0.1039), (0.04784, 1.0, 0.1155), (0.02439, 1.0, 0.1226), (5.658e-08, 1.0, 0.125), (-0.02439, 1.0, 0.1226), (-0.04784, 1.0, 0.1155), (-0.06945, 1.0, 0.1039), (-0.08839, 1.0, 0.08839), (-0.1039, 1.0, 0.06945), (-0.1155, 1.0, 0.04784), (-0.1226, 1.0, 0.02439), (-0.125, 1.0, -3.091e-07), (-0.1226, 1.0, -0.02439), (-0.1155, 1.0, -0.04784), (-0.1039, 1.0, -0.06945), (-0.08839, 1.0, -0.08839), (-0.06945, 1.0, -0.1039), (-0.04784, 1.0, -0.1155), (-0.02439, 1.0, -0.1226), (-5.111e-08, 1.51e-09, -0.02), (-5.111e-08, 1.0, -0.02), (0.01414, 1.068e-09, -0.01414), (0.01414, 1.0, -0.01414), (0.02, -6.156e-17, 8.742e-10), (0.02, 1.0, 7.637e-08), (0.01414, -1.068e-09, 0.01414), (0.01414, 1.0, 0.01414), (-5.286e-08, -1.51e-09, 0.02), (-5.286e-08, 1.0, 0.02), (-0.01414, -1.068e-09, 0.01414), (-0.01414, 1.0, 0.01414), (-0.02, 1.357e-17, -2.385e-10), (-0.02, 1.0, 7.526e-08), (-0.01414, 1.068e-09, -0.01414), (-0.01414, 1.0, -0.01414)], [], [(31, 9, 32), (0, 9, 1), (30, 9, 31), (29, 9, 30), (28, 9, 29), (27, 9, 28), (26, 9, 27), (25, 9, 26), (24, 9, 25), (23, 9, 24), (22, 9, 23), (21, 9, 22), (20, 9, 21), (19, 9, 20), (18, 9, 19), (17, 9, 18), (16, 9, 17), (15, 9, 16), (14, 9, 15), (13, 9, 14), (12, 9, 13), (11, 9, 12), (10, 9, 11), (8, 9, 10), (7, 9, 8), (6, 9, 7), (5, 9, 6), (4, 9, 5), (3, 9, 4), (2, 9, 3), (32, 9, 0), (1, 9, 2), (0, 1, 2, 3, 4, 5, 6, 7, 8, 10, 11, 12, 13, 14, 15, 16, 17, 18, 19, 20, 21, 22, 23, 24, 25, 26, 27, 28, 29, 30, 31, 32), (33, 34, 36, 35), (35, 36, 38, 37), (37, 38, 40, 39), (39, 40, 42, 41), (41, 42, 44, 43), (43, 44, 46, 45), (36, 34, 48, 46, 44, 42, 40, 38), (47, 48, 34, 33), (45, 46, 48, 47), (33, 35, 37, 39, 41, 43, 45, 47)])
me_cone.use_remesh_preserve_volume = False
me_cone.use_remesh_preserve_attributes = False
me_cone.use_mirror_vertex_groups = False
me_cone.update()

# ---- objects
ob_gizmo_scale = bpy.data.objects.new('gizmo_scale', me_cube_001)
ob_gizmo_rotate = bpy.data.objects.new('gizmo_rotate', me_torus_001)
ob_gizmo_move = bpy.data.objects.new('gizmo_move', me_cone)

# ---- transforms, parenting, visibility, modifiers, constraints
ob_gizmo_scale.location = (0.0, 0.0, 0.0)
ob_gizmo_scale.rotation_euler = (1.571, 2.22e-16, 2.22e-16)
ob_gizmo_scale.lineart.crease_threshold = 0.0
ob_gizmo_rotate.location = (0.0, 0.0, 0.0)
ob_gizmo_rotate.rotation_euler = (1.571, 2.22e-16, 2.22e-16)
ob_gizmo_rotate.lineart.crease_threshold = 0.0
ob_gizmo_move.location = (0.0, 0.0, 0.0)
ob_gizmo_move.rotation_euler = (1.571, 2.22e-16, 2.22e-16)
ob_gizmo_move.lineart.crease_threshold = 0.0

# ---- collection membership
col_collection_1.objects.link(ob_gizmo_scale)
col_collection_1.objects.link(ob_gizmo_rotate)
col_collection_1.objects.link(ob_gizmo_move)

# ---- scene / render settings (as saved in the file)
scene.frame_start = 1; scene.frame_end = 250; scene.frame_set(1)
scene.render.engine = 'BLENDER_EEVEE_NEXT'
scene.render.resolution_percentage = 50
scene.render.dither_intensity = 0.0
scene.cycles.use_denoising = False
scene.cycles.samples = 10
scene.cycles.sampling_pattern = 'TABULATED_SOBOL'
scene.cycles.light_sampling_threshold = 0.0
scene.cycles.use_adaptive_sampling = False
scene.cycles.use_light_tree = False
scene.cycles.blur_glossy = 0.0
scene.cycles.volume_bounces = 1
scene.cycles.pixel_filter_type = 'GAUSSIAN'
scene.cycles.sample_clamp_indirect = 0.0
scene.view_settings.view_transform = 'Standard'
bpy.context.view_layer.update()

# ---- added for rendering (the .blend has no active camera and no usable light): camera, sun
cam_auto = bpy.data.cameras.new('AutoCamera')
cam_auto.lens = 50.0
cam_auto.sensor_width = 36.0
cam_auto.clip_end = 1000.0
ob_auto_camera = bpy.data.objects.new('AutoCamera', cam_auto)
scene.collection.objects.link(ob_auto_camera)
ob_auto_camera.location = (3.93221, -4.71865, 3.14576)
ob_auto_camera.rotation_euler = (1.09748, -7.21219e-08, 0.694738)
scene.camera = ob_auto_camera
light_auto_sun = bpy.data.lights.new('AutoSun', 'SUN')
light_auto_sun.energy = 3.0
light_auto_sun.angle = 0.0523599
ob_auto_sun = bpy.data.objects.new('AutoSun', light_auto_sun)
scene.collection.objects.link(ob_auto_sun)
ob_auto_sun.rotation_euler = (0.872665, 0.174533, 0.523599)
bpy.context.view_layer.update()

